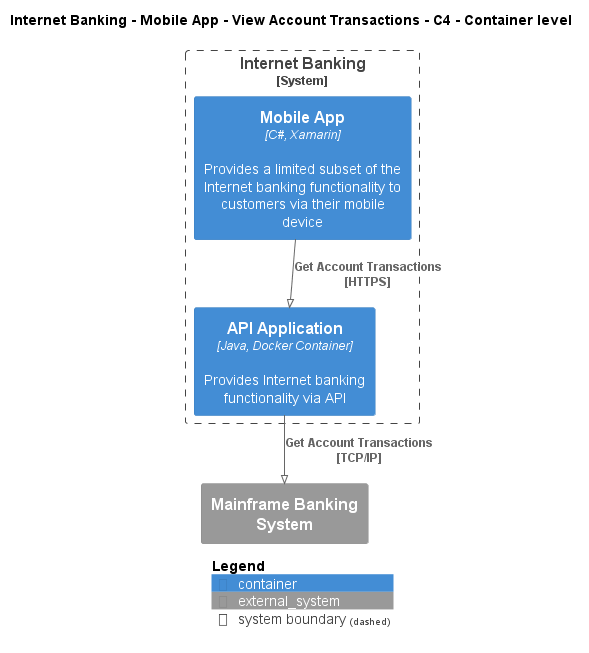

The diagram above was rendered by PlantUML. Its source (embedded in the PNG):
@startuml
!pragma layout smetana
!include ..\..\..\..\..\..\..\.c4s\C4_Container.puml

AddElementTag("c4interflow:lifecycle:new", $bgColor=green, $fontColor=#ffffff, $borderColor=green, $shadowing="False")
AddElementTag("c4interflow:lifecycle:changed", $bgColor=orange, $fontColor=#ffffff, $borderColor=orange, $shadowing="False")
AddElementTag("c4interflow:lifecycle:removed", $bgColor=red, $fontColor=#ffffff, $borderColor=red, $shadowing="False")

AddRelTag("c4interflow:lifecycle:new", $textColor=green, $lineColor=green)
AddRelTag("c4interflow:lifecycle:changed", $textColor=orange, $lineColor=orange)
AddRelTag("c4interflow:lifecycle:removed", $textColor=red, $lineColor=red)

SHOW_PERSON_PORTRAIT()
LAYOUT_TOP_DOWN()

skinparam linetype polyline

title Internet Banking - Mobile App - View Account Transactions - C4 - Container level


System_Boundary(BigBankPlc.SoftwareSystems.InternetBanking, "Internet Banking") {
    Container(BigBankPlc.SoftwareSystems.InternetBanking.Containers.MobileApp, "Mobile App", "C#, Xamarin", "Provides a limited subset of the Internet banking functionality to customers via their mobile device")
    Container(BigBankPlc.SoftwareSystems.InternetBanking.Containers.APIApplication, "API Application", "Java, Docker Container", "Provides Internet banking functionality via API")
}
System_Ext(BigBankPlc.SoftwareSystems.MainframeBankingSystem, "Mainframe Banking System", "")

Rel(BigBankPlc.SoftwareSystems.InternetBanking.Containers.MobileApp, BigBankPlc.SoftwareSystems.InternetBanking.Containers.APIApplication, "Get Account Transactions\n[HTTPS]", $tags='protocol:https')
Rel(BigBankPlc.SoftwareSystems.InternetBanking.Containers.APIApplication, BigBankPlc.SoftwareSystems.MainframeBankingSystem, "Get Account Transactions\n[TCP/IP]", $tags='protocol:tcp/ip')


SHOW_LEGEND()
@enduml